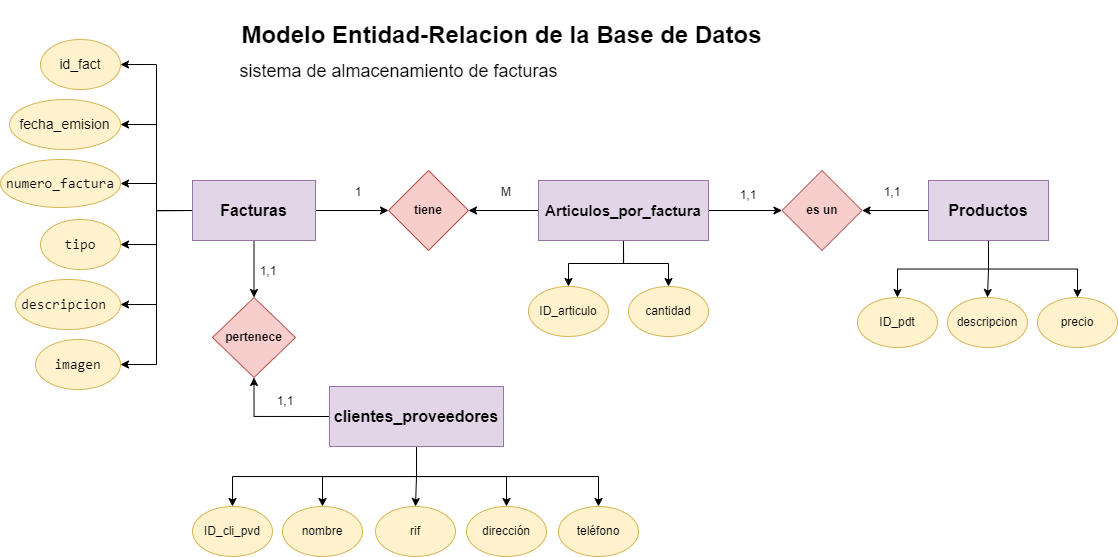

The diagram above was exported from draw.io. Its source (the exported page's mxGraphModel, read from the mxfile embedded in the PNG):
<mxGraphModel dx="1862" dy="511" grid="1" gridSize="10" guides="1" tooltips="1" connect="1" arrows="1" fold="1" page="1" pageScale="1" pageWidth="827" pageHeight="1169" math="0" shadow="0">
  <root>
    <mxCell id="0" />
    <mxCell id="1" parent="0" />
    <mxCell id="3TDGZo_etfRVmaYsIFVc-8" style="edgeStyle=orthogonalEdgeStyle;rounded=0;orthogonalLoop=1;jettySize=auto;html=1;exitX=1;exitY=0.5;exitDx=0;exitDy=0;entryX=0;entryY=0.5;entryDx=0;entryDy=0;" parent="1" source="3TDGZo_etfRVmaYsIFVc-1" target="3TDGZo_etfRVmaYsIFVc-6" edge="1">
      <mxGeometry relative="1" as="geometry" />
    </mxCell>
    <mxCell id="3TDGZo_etfRVmaYsIFVc-10" style="edgeStyle=orthogonalEdgeStyle;rounded=0;orthogonalLoop=1;jettySize=auto;html=1;exitX=0.5;exitY=1;exitDx=0;exitDy=0;entryX=0.5;entryY=0;entryDx=0;entryDy=0;" parent="1" source="3TDGZo_etfRVmaYsIFVc-1" target="3TDGZo_etfRVmaYsIFVc-7" edge="1">
      <mxGeometry relative="1" as="geometry" />
    </mxCell>
    <mxCell id="3TDGZo_etfRVmaYsIFVc-54" style="edgeStyle=orthogonalEdgeStyle;rounded=0;orthogonalLoop=1;jettySize=auto;html=1;exitX=0;exitY=0.5;exitDx=0;exitDy=0;entryX=1;entryY=0.5;entryDx=0;entryDy=0;" parent="1" source="3TDGZo_etfRVmaYsIFVc-1" target="3TDGZo_etfRVmaYsIFVc-45" edge="1">
      <mxGeometry relative="1" as="geometry" />
    </mxCell>
    <mxCell id="3TDGZo_etfRVmaYsIFVc-55" style="edgeStyle=orthogonalEdgeStyle;rounded=0;orthogonalLoop=1;jettySize=auto;html=1;exitX=0;exitY=0.5;exitDx=0;exitDy=0;entryX=1;entryY=0.5;entryDx=0;entryDy=0;" parent="1" source="3TDGZo_etfRVmaYsIFVc-1" target="3TDGZo_etfRVmaYsIFVc-46" edge="1">
      <mxGeometry relative="1" as="geometry" />
    </mxCell>
    <mxCell id="3TDGZo_etfRVmaYsIFVc-56" style="edgeStyle=orthogonalEdgeStyle;rounded=0;orthogonalLoop=1;jettySize=auto;html=1;exitX=0;exitY=0.5;exitDx=0;exitDy=0;entryX=1;entryY=0.5;entryDx=0;entryDy=0;" parent="1" source="3TDGZo_etfRVmaYsIFVc-1" target="3TDGZo_etfRVmaYsIFVc-47" edge="1">
      <mxGeometry relative="1" as="geometry" />
    </mxCell>
    <mxCell id="3TDGZo_etfRVmaYsIFVc-57" style="edgeStyle=orthogonalEdgeStyle;rounded=0;orthogonalLoop=1;jettySize=auto;html=1;exitX=0;exitY=0.5;exitDx=0;exitDy=0;entryX=1;entryY=0.5;entryDx=0;entryDy=0;" parent="1" source="3TDGZo_etfRVmaYsIFVc-1" target="3TDGZo_etfRVmaYsIFVc-49" edge="1">
      <mxGeometry relative="1" as="geometry" />
    </mxCell>
    <mxCell id="3TDGZo_etfRVmaYsIFVc-58" style="edgeStyle=orthogonalEdgeStyle;rounded=0;orthogonalLoop=1;jettySize=auto;html=1;exitX=0;exitY=0.5;exitDx=0;exitDy=0;entryX=1;entryY=0.5;entryDx=0;entryDy=0;" parent="1" source="3TDGZo_etfRVmaYsIFVc-1" target="3TDGZo_etfRVmaYsIFVc-48" edge="1">
      <mxGeometry relative="1" as="geometry" />
    </mxCell>
    <mxCell id="3TDGZo_etfRVmaYsIFVc-59" style="edgeStyle=orthogonalEdgeStyle;rounded=0;orthogonalLoop=1;jettySize=auto;html=1;exitX=0;exitY=0.5;exitDx=0;exitDy=0;entryX=1;entryY=0.5;entryDx=0;entryDy=0;" parent="1" source="3TDGZo_etfRVmaYsIFVc-1" target="3TDGZo_etfRVmaYsIFVc-50" edge="1">
      <mxGeometry relative="1" as="geometry" />
    </mxCell>
    <mxCell id="3TDGZo_etfRVmaYsIFVc-1" value="&lt;font style=&quot;font-size: 16px;&quot;&gt;&lt;b style=&quot;font-size: 16px;&quot;&gt;Facturas&lt;/b&gt;&lt;/font&gt;" style="rounded=0;whiteSpace=wrap;html=1;strokeColor=#9673a6;fillColor=#e1d5e7;fontSize=16;" parent="1" vertex="1">
      <mxGeometry x="-216" y="180" width="123" height="60" as="geometry" />
    </mxCell>
    <mxCell id="3TDGZo_etfRVmaYsIFVc-53" style="edgeStyle=orthogonalEdgeStyle;rounded=0;orthogonalLoop=1;jettySize=auto;html=1;exitX=0;exitY=0.5;exitDx=0;exitDy=0;entryX=1;entryY=0.5;entryDx=0;entryDy=0;" parent="1" source="3TDGZo_etfRVmaYsIFVc-3" target="3TDGZo_etfRVmaYsIFVc-26" edge="1">
      <mxGeometry relative="1" as="geometry" />
    </mxCell>
    <mxCell id="3TDGZo_etfRVmaYsIFVc-66" style="edgeStyle=orthogonalEdgeStyle;rounded=0;orthogonalLoop=1;jettySize=auto;html=1;exitX=0.5;exitY=1;exitDx=0;exitDy=0;" parent="1" source="3TDGZo_etfRVmaYsIFVc-3" target="3TDGZo_etfRVmaYsIFVc-13" edge="1">
      <mxGeometry relative="1" as="geometry" />
    </mxCell>
    <mxCell id="3TDGZo_etfRVmaYsIFVc-67" style="edgeStyle=orthogonalEdgeStyle;rounded=0;orthogonalLoop=1;jettySize=auto;html=1;exitX=0.5;exitY=1;exitDx=0;exitDy=0;entryX=0.5;entryY=0;entryDx=0;entryDy=0;" parent="1" source="3TDGZo_etfRVmaYsIFVc-3" target="3TDGZo_etfRVmaYsIFVc-15" edge="1">
      <mxGeometry relative="1" as="geometry" />
    </mxCell>
    <mxCell id="3TDGZo_etfRVmaYsIFVc-68" style="edgeStyle=orthogonalEdgeStyle;rounded=0;orthogonalLoop=1;jettySize=auto;html=1;exitX=0.5;exitY=1;exitDx=0;exitDy=0;entryX=0.5;entryY=0;entryDx=0;entryDy=0;" parent="1" source="3TDGZo_etfRVmaYsIFVc-3" target="3TDGZo_etfRVmaYsIFVc-16" edge="1">
      <mxGeometry relative="1" as="geometry" />
    </mxCell>
    <mxCell id="3TDGZo_etfRVmaYsIFVc-3" value="&lt;b style=&quot;font-size: 16px;&quot;&gt;&lt;font style=&quot;font-size: 16px;&quot;&gt;Productos&lt;/font&gt;&lt;/b&gt;" style="rounded=0;whiteSpace=wrap;html=1;fillColor=#e1d5e7;strokeColor=#9673a6;fontSize=16;" parent="1" vertex="1">
      <mxGeometry x="520" y="180" width="120" height="60" as="geometry" />
    </mxCell>
    <mxCell id="3TDGZo_etfRVmaYsIFVc-40" style="edgeStyle=orthogonalEdgeStyle;rounded=0;orthogonalLoop=1;jettySize=auto;html=1;exitX=0.5;exitY=1;exitDx=0;exitDy=0;entryX=0.5;entryY=0;entryDx=0;entryDy=0;" parent="1" source="3TDGZo_etfRVmaYsIFVc-4" target="3TDGZo_etfRVmaYsIFVc-35" edge="1">
      <mxGeometry relative="1" as="geometry">
        <mxPoint x="-98" y="506" as="targetPoint" />
      </mxGeometry>
    </mxCell>
    <mxCell id="3TDGZo_etfRVmaYsIFVc-41" style="edgeStyle=orthogonalEdgeStyle;rounded=0;orthogonalLoop=1;jettySize=auto;html=1;exitX=0.5;exitY=1;exitDx=0;exitDy=0;entryX=0.5;entryY=0;entryDx=0;entryDy=0;" parent="1" source="3TDGZo_etfRVmaYsIFVc-4" target="3TDGZo_etfRVmaYsIFVc-36" edge="1">
      <mxGeometry relative="1" as="geometry" />
    </mxCell>
    <mxCell id="3TDGZo_etfRVmaYsIFVc-43" style="edgeStyle=orthogonalEdgeStyle;rounded=0;orthogonalLoop=1;jettySize=auto;html=1;exitX=0.5;exitY=1;exitDx=0;exitDy=0;entryX=0.5;entryY=0;entryDx=0;entryDy=0;" parent="1" source="3TDGZo_etfRVmaYsIFVc-4" target="3TDGZo_etfRVmaYsIFVc-39" edge="1">
      <mxGeometry relative="1" as="geometry" />
    </mxCell>
    <mxCell id="3TDGZo_etfRVmaYsIFVc-44" style="edgeStyle=orthogonalEdgeStyle;rounded=0;orthogonalLoop=1;jettySize=auto;html=1;exitX=0.5;exitY=1;exitDx=0;exitDy=0;entryX=0.5;entryY=0;entryDx=0;entryDy=0;" parent="1" source="3TDGZo_etfRVmaYsIFVc-4" target="3TDGZo_etfRVmaYsIFVc-38" edge="1">
      <mxGeometry relative="1" as="geometry" />
    </mxCell>
    <mxCell id="3TDGZo_etfRVmaYsIFVc-60" style="edgeStyle=orthogonalEdgeStyle;rounded=0;orthogonalLoop=1;jettySize=auto;html=1;exitX=0;exitY=0.5;exitDx=0;exitDy=0;entryX=0.5;entryY=1;entryDx=0;entryDy=0;" parent="1" source="3TDGZo_etfRVmaYsIFVc-4" target="3TDGZo_etfRVmaYsIFVc-7" edge="1">
      <mxGeometry relative="1" as="geometry" />
    </mxCell>
    <mxCell id="3TDGZo_etfRVmaYsIFVc-65" style="edgeStyle=orthogonalEdgeStyle;rounded=0;orthogonalLoop=1;jettySize=auto;html=1;exitX=0.5;exitY=1;exitDx=0;exitDy=0;entryX=0.5;entryY=0;entryDx=0;entryDy=0;" parent="1" source="3TDGZo_etfRVmaYsIFVc-4" target="3TDGZo_etfRVmaYsIFVc-37" edge="1">
      <mxGeometry relative="1" as="geometry" />
    </mxCell>
    <mxCell id="3TDGZo_etfRVmaYsIFVc-4" value="&lt;b style=&quot;font-size: 16px;&quot;&gt;&lt;font style=&quot;font-size: 16px;&quot;&gt;clientes_proveedores&lt;/font&gt;&lt;/b&gt;" style="rounded=0;whiteSpace=wrap;html=1;fillColor=#e1d5e7;strokeColor=#9673a6;fontSize=16;" parent="1" vertex="1">
      <mxGeometry x="-79" y="386" width="174" height="60" as="geometry" />
    </mxCell>
    <mxCell id="3TDGZo_etfRVmaYsIFVc-6" value="&lt;b&gt;tiene&lt;/b&gt;" style="rhombus;whiteSpace=wrap;html=1;fillColor=#f8cecc;strokeColor=#b85450;" parent="1" vertex="1">
      <mxGeometry x="-20" y="170" width="80" height="80" as="geometry" />
    </mxCell>
    <mxCell id="3TDGZo_etfRVmaYsIFVc-7" value="&lt;b&gt;pertenece&lt;/b&gt;" style="rhombus;whiteSpace=wrap;html=1;fillColor=#f8cecc;strokeColor=#b85450;" parent="1" vertex="1">
      <mxGeometry x="-196" y="297" width="83" height="80" as="geometry" />
    </mxCell>
    <mxCell id="3TDGZo_etfRVmaYsIFVc-13" value="ID_pdt" style="ellipse;whiteSpace=wrap;html=1;fillColor=#fff2cc;strokeColor=#d6b656;" parent="1" vertex="1">
      <mxGeometry x="449" y="297" width="80" height="50" as="geometry" />
    </mxCell>
    <mxCell id="3TDGZo_etfRVmaYsIFVc-15" value="descripcion" style="ellipse;whiteSpace=wrap;html=1;fillColor=#fff2cc;strokeColor=#d6b656;" parent="1" vertex="1">
      <mxGeometry x="539" y="297" width="80" height="50" as="geometry" />
    </mxCell>
    <mxCell id="3TDGZo_etfRVmaYsIFVc-16" value="precio" style="ellipse;whiteSpace=wrap;html=1;fillColor=#fff2cc;strokeColor=#d6b656;" parent="1" vertex="1">
      <mxGeometry x="629" y="297" width="80" height="50" as="geometry" />
    </mxCell>
    <mxCell id="3TDGZo_etfRVmaYsIFVc-28" style="edgeStyle=orthogonalEdgeStyle;rounded=0;orthogonalLoop=1;jettySize=auto;html=1;exitX=1;exitY=0.5;exitDx=0;exitDy=0;entryX=0;entryY=0.5;entryDx=0;entryDy=0;" parent="1" source="3TDGZo_etfRVmaYsIFVc-24" target="3TDGZo_etfRVmaYsIFVc-26" edge="1">
      <mxGeometry relative="1" as="geometry" />
    </mxCell>
    <mxCell id="3TDGZo_etfRVmaYsIFVc-29" style="edgeStyle=orthogonalEdgeStyle;rounded=0;orthogonalLoop=1;jettySize=auto;html=1;exitX=0;exitY=0.5;exitDx=0;exitDy=0;entryX=1;entryY=0.5;entryDx=0;entryDy=0;" parent="1" source="3TDGZo_etfRVmaYsIFVc-24" target="3TDGZo_etfRVmaYsIFVc-6" edge="1">
      <mxGeometry relative="1" as="geometry" />
    </mxCell>
    <mxCell id="3TDGZo_etfRVmaYsIFVc-63" style="edgeStyle=orthogonalEdgeStyle;rounded=0;orthogonalLoop=1;jettySize=auto;html=1;exitX=0.5;exitY=1;exitDx=0;exitDy=0;entryX=0.5;entryY=0;entryDx=0;entryDy=0;" parent="1" source="3TDGZo_etfRVmaYsIFVc-24" target="3TDGZo_etfRVmaYsIFVc-30" edge="1">
      <mxGeometry relative="1" as="geometry" />
    </mxCell>
    <mxCell id="3TDGZo_etfRVmaYsIFVc-64" style="edgeStyle=orthogonalEdgeStyle;rounded=0;orthogonalLoop=1;jettySize=auto;html=1;exitX=0.5;exitY=1;exitDx=0;exitDy=0;entryX=0.5;entryY=0;entryDx=0;entryDy=0;" parent="1" source="3TDGZo_etfRVmaYsIFVc-24" target="3TDGZo_etfRVmaYsIFVc-31" edge="1">
      <mxGeometry relative="1" as="geometry" />
    </mxCell>
    <mxCell id="3TDGZo_etfRVmaYsIFVc-24" value="&lt;b&gt;&lt;font style=&quot;font-size: 15px;&quot;&gt;Articulos_por_factura&lt;/font&gt;&lt;/b&gt;" style="rounded=0;whiteSpace=wrap;html=1;fillColor=#e1d5e7;strokeColor=#9673a6;" parent="1" vertex="1">
      <mxGeometry x="130" y="180" width="170" height="60" as="geometry" />
    </mxCell>
    <mxCell id="3TDGZo_etfRVmaYsIFVc-26" value="&lt;b&gt;es un&lt;/b&gt;" style="rhombus;whiteSpace=wrap;html=1;fillColor=#f8cecc;strokeColor=#b85450;" parent="1" vertex="1">
      <mxGeometry x="373.5" y="170" width="80" height="80" as="geometry" />
    </mxCell>
    <mxCell id="3TDGZo_etfRVmaYsIFVc-30" value="ID_articulo" style="ellipse;whiteSpace=wrap;html=1;fillColor=#fff2cc;strokeColor=#d6b656;" parent="1" vertex="1">
      <mxGeometry x="120" y="286" width="80" height="50" as="geometry" />
    </mxCell>
    <mxCell id="3TDGZo_etfRVmaYsIFVc-31" value="cantidad" style="ellipse;whiteSpace=wrap;html=1;fillColor=#fff2cc;strokeColor=#d6b656;" parent="1" vertex="1">
      <mxGeometry x="220" y="286" width="80" height="50" as="geometry" />
    </mxCell>
    <mxCell id="3TDGZo_etfRVmaYsIFVc-35" value="ID_cli_pvd" style="ellipse;whiteSpace=wrap;html=1;fillColor=#fff2cc;strokeColor=#d6b656;" parent="1" vertex="1">
      <mxGeometry x="-216" y="506" width="80" height="50" as="geometry" />
    </mxCell>
    <mxCell id="3TDGZo_etfRVmaYsIFVc-36" value="nombre" style="ellipse;whiteSpace=wrap;html=1;fillColor=#fff2cc;strokeColor=#d6b656;" parent="1" vertex="1">
      <mxGeometry x="-126" y="506" width="80" height="50" as="geometry" />
    </mxCell>
    <mxCell id="3TDGZo_etfRVmaYsIFVc-37" value="rif" style="ellipse;whiteSpace=wrap;html=1;fillColor=#fff2cc;strokeColor=#d6b656;" parent="1" vertex="1">
      <mxGeometry x="-33" y="506" width="80" height="50" as="geometry" />
    </mxCell>
    <mxCell id="3TDGZo_etfRVmaYsIFVc-38" value="teléfono" style="ellipse;whiteSpace=wrap;html=1;fillColor=#fff2cc;strokeColor=#d6b656;" parent="1" vertex="1">
      <mxGeometry x="150" y="506" width="80" height="50" as="geometry" />
    </mxCell>
    <mxCell id="3TDGZo_etfRVmaYsIFVc-39" value="dirección" style="ellipse;whiteSpace=wrap;html=1;fillColor=#fff2cc;strokeColor=#d6b656;" parent="1" vertex="1">
      <mxGeometry x="58" y="506" width="80" height="50" as="geometry" />
    </mxCell>
    <mxCell id="3TDGZo_etfRVmaYsIFVc-45" value="&lt;div style=&quot;font-size: 14px; line-height: 19px; white-space: pre;&quot;&gt;&lt;div style=&quot;line-height: 19px;&quot;&gt;id_fact&lt;/div&gt;&lt;/div&gt;" style="ellipse;whiteSpace=wrap;html=1;fillColor=#fff2cc;strokeColor=#d6b656;" parent="1" vertex="1">
      <mxGeometry x="-368" y="39" width="80" height="50" as="geometry" />
    </mxCell>
    <mxCell id="3TDGZo_etfRVmaYsIFVc-46" value="&lt;div style=&quot;font-size: 14px; line-height: 19px; white-space: pre;&quot;&gt;&lt;font style=&quot;&quot; face=&quot;Helvetica&quot;&gt;fecha_emision&lt;/font&gt;&lt;/div&gt;" style="ellipse;whiteSpace=wrap;html=1;fillColor=#fff2cc;strokeColor=#d6b656;" parent="1" vertex="1">
      <mxGeometry x="-399" y="99" width="111" height="50" as="geometry" />
    </mxCell>
    <mxCell id="3TDGZo_etfRVmaYsIFVc-47" value="&lt;div style=&quot;font-family: Consolas, &amp;quot;Courier New&amp;quot;, monospace; font-size: 14px; line-height: 19px; white-space: pre;&quot;&gt;numero_factura&lt;/div&gt;" style="ellipse;whiteSpace=wrap;html=1;fillColor=#fff2cc;strokeColor=#d6b656;" parent="1" vertex="1">
      <mxGeometry x="-408" y="159" width="120" height="48" as="geometry" />
    </mxCell>
    <mxCell id="3TDGZo_etfRVmaYsIFVc-48" value="&lt;div style=&quot;font-family: Consolas, &amp;quot;Courier New&amp;quot;, monospace; font-size: 14px; line-height: 19px; white-space: pre;&quot;&gt;descripcion &lt;/div&gt;" style="ellipse;whiteSpace=wrap;html=1;fillColor=#fff2cc;strokeColor=#d6b656;" parent="1" vertex="1">
      <mxGeometry x="-393" y="279" width="105" height="50" as="geometry" />
    </mxCell>
    <mxCell id="3TDGZo_etfRVmaYsIFVc-49" value="&lt;div style=&quot;font-family: Consolas, &amp;quot;Courier New&amp;quot;, monospace; font-size: 14px; line-height: 19px; white-space: pre;&quot;&gt;tipo&lt;/div&gt;" style="ellipse;whiteSpace=wrap;html=1;fillColor=#fff2cc;strokeColor=#d6b656;" parent="1" vertex="1">
      <mxGeometry x="-368" y="219" width="80" height="50" as="geometry" />
    </mxCell>
    <mxCell id="3TDGZo_etfRVmaYsIFVc-50" value="&lt;div style=&quot;font-family: Consolas, &amp;quot;Courier New&amp;quot;, monospace; font-weight: normal; font-size: 14px; line-height: 19px; white-space: pre;&quot;&gt;&lt;div&gt;imagen&lt;/div&gt;&lt;/div&gt;" style="ellipse;whiteSpace=wrap;html=1;fillColor=#fff2cc;strokeColor=#d6b656;" parent="1" vertex="1">
      <mxGeometry x="-373" y="339" width="85" height="50" as="geometry" />
    </mxCell>
    <mxCell id="3TDGZo_etfRVmaYsIFVc-70" value="1,1" style="text;html=1;align=center;verticalAlign=middle;whiteSpace=wrap;rounded=0;" parent="1" vertex="1">
      <mxGeometry x="-170" y="256" width="60" height="30" as="geometry" />
    </mxCell>
    <mxCell id="3TDGZo_etfRVmaYsIFVc-71" value="1,1" style="text;html=1;align=center;verticalAlign=middle;whiteSpace=wrap;rounded=0;" parent="1" vertex="1">
      <mxGeometry x="-153" y="386" width="60" height="30" as="geometry" />
    </mxCell>
    <mxCell id="3TDGZo_etfRVmaYsIFVc-72" value="1,1" style="text;html=1;align=center;verticalAlign=middle;whiteSpace=wrap;rounded=0;" parent="1" vertex="1">
      <mxGeometry x="310" y="180" width="60" height="30" as="geometry" />
    </mxCell>
    <mxCell id="3TDGZo_etfRVmaYsIFVc-73" value="1,1" style="text;html=1;align=center;verticalAlign=middle;whiteSpace=wrap;rounded=0;" parent="1" vertex="1">
      <mxGeometry x="453.5" y="177" width="60" height="30" as="geometry" />
    </mxCell>
    <mxCell id="3TDGZo_etfRVmaYsIFVc-74" value="1" style="text;html=1;align=center;verticalAlign=middle;whiteSpace=wrap;rounded=0;" parent="1" vertex="1">
      <mxGeometry x="-80" y="177" width="60" height="30" as="geometry" />
    </mxCell>
    <mxCell id="3TDGZo_etfRVmaYsIFVc-75" value="M" style="text;html=1;align=center;verticalAlign=middle;whiteSpace=wrap;rounded=0;" parent="1" vertex="1">
      <mxGeometry x="68" y="177" width="60" height="30" as="geometry" />
    </mxCell>
    <mxCell id="goYMaSE_1tFiabUWBnMu-1" value="Modelo Entidad-Relacion de la Base de Datos" style="text;strokeColor=none;fillColor=none;html=1;fontSize=24;fontStyle=1;verticalAlign=middle;align=center;" vertex="1" parent="1">
      <mxGeometry x="-170" width="525" height="70" as="geometry" />
    </mxCell>
    <mxCell id="goYMaSE_1tFiabUWBnMu-2" value="&lt;span style=&quot;font-weight: normal;&quot;&gt;&lt;font style=&quot;font-size: 18px;&quot;&gt;sistema de almacenamiento de facturas&lt;/font&gt;&lt;/span&gt;" style="text;strokeColor=none;fillColor=none;html=1;fontSize=24;fontStyle=1;verticalAlign=middle;align=center;" vertex="1" parent="1">
      <mxGeometry x="-180" y="49" width="340" height="40" as="geometry" />
    </mxCell>
  </root>
</mxGraphModel>